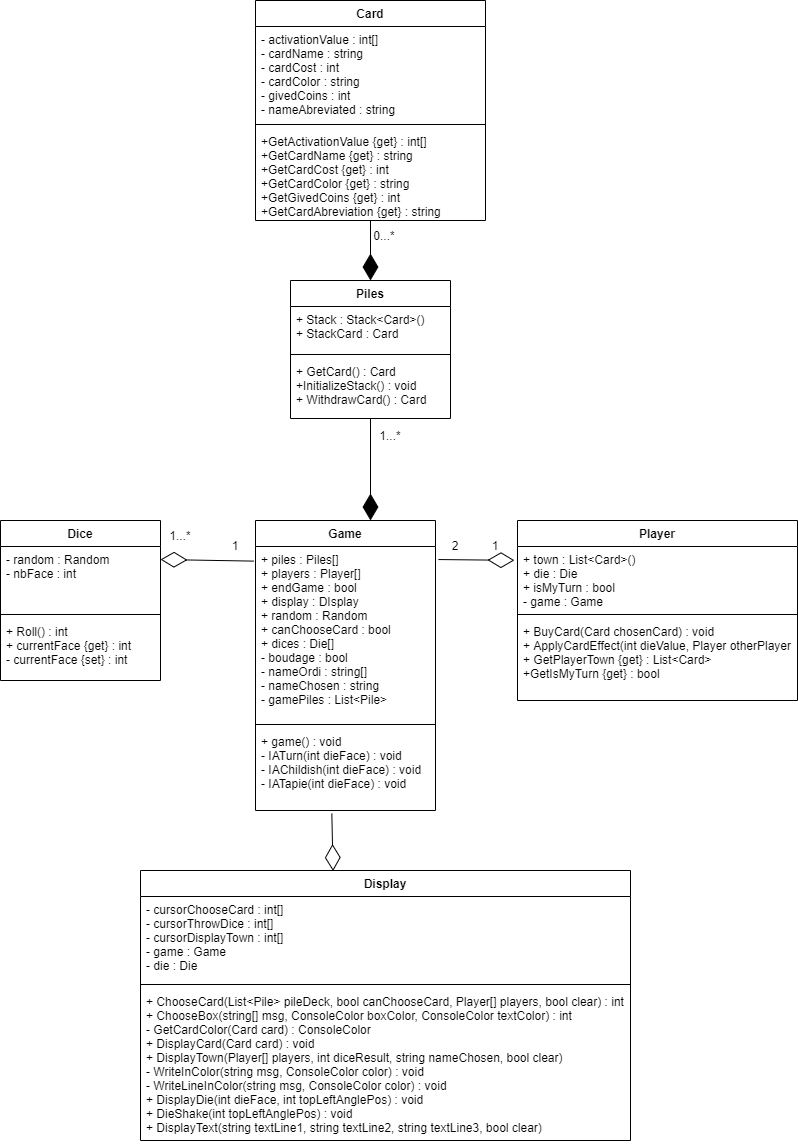

The diagram above was exported from draw.io. Its source (the exported page's mxGraphModel, read from the mxfile embedded in the PNG):
<mxGraphModel dx="1173" dy="673" grid="1" gridSize="10" guides="1" tooltips="1" connect="1" arrows="1" fold="1" page="1" pageScale="1" pageWidth="827" pageHeight="1169" math="0" shadow="0">
  <root>
    <mxCell id="0" />
    <mxCell id="1" parent="0" />
    <mxCell id="XLa_D8KmcoD9IinRujJa-5" value="Player" style="swimlane;fontStyle=1;align=center;verticalAlign=top;childLayout=stackLayout;horizontal=1;startSize=26;horizontalStack=0;resizeParent=1;resizeParentMax=0;resizeLast=0;collapsible=1;marginBottom=0;" parent="1" vertex="1">
      <mxGeometry x="547" y="520" width="280" height="180" as="geometry" />
    </mxCell>
    <mxCell id="XLa_D8KmcoD9IinRujJa-6" value="+ town : List&lt;Card&gt;()&#10;+ die : Die&#10;+ isMyTurn : bool&#10;- game : Game" style="text;strokeColor=none;fillColor=none;align=left;verticalAlign=top;spacingLeft=4;spacingRight=4;overflow=hidden;rotatable=0;points=[[0,0.5],[1,0.5]];portConstraint=eastwest;" parent="XLa_D8KmcoD9IinRujJa-5" vertex="1">
      <mxGeometry y="26" width="280" height="64" as="geometry" />
    </mxCell>
    <mxCell id="XLa_D8KmcoD9IinRujJa-7" value="" style="line;strokeWidth=1;fillColor=none;align=left;verticalAlign=middle;spacingTop=-1;spacingLeft=3;spacingRight=3;rotatable=0;labelPosition=right;points=[];portConstraint=eastwest;" parent="XLa_D8KmcoD9IinRujJa-5" vertex="1">
      <mxGeometry y="90" width="280" height="8" as="geometry" />
    </mxCell>
    <mxCell id="XLa_D8KmcoD9IinRujJa-8" value="+ BuyCard(Card chosenCard) : void&#10;+ ApplyCardEffect(int dieValue, Player otherPlayer&#10;+ GetPlayerTown {get} : List&lt;Card&gt;&#10;+GetIsMyTurn {get} : bool" style="text;strokeColor=none;fillColor=none;align=left;verticalAlign=top;spacingLeft=4;spacingRight=4;overflow=hidden;rotatable=0;points=[[0,0.5],[1,0.5]];portConstraint=eastwest;" parent="XLa_D8KmcoD9IinRujJa-5" vertex="1">
      <mxGeometry y="98" width="280" height="82" as="geometry" />
    </mxCell>
    <mxCell id="XLa_D8KmcoD9IinRujJa-10" value="Dice" style="swimlane;fontStyle=1;align=center;verticalAlign=top;childLayout=stackLayout;horizontal=1;startSize=26;horizontalStack=0;resizeParent=1;resizeParentMax=0;resizeLast=0;collapsible=1;marginBottom=0;" parent="1" vertex="1">
      <mxGeometry x="30" y="520" width="160" height="160" as="geometry" />
    </mxCell>
    <mxCell id="XLa_D8KmcoD9IinRujJa-11" value="- random : Random&#10;- nbFace : int&#10;" style="text;strokeColor=none;fillColor=none;align=left;verticalAlign=top;spacingLeft=4;spacingRight=4;overflow=hidden;rotatable=0;points=[[0,0.5],[1,0.5]];portConstraint=eastwest;" parent="XLa_D8KmcoD9IinRujJa-10" vertex="1">
      <mxGeometry y="26" width="160" height="64" as="geometry" />
    </mxCell>
    <mxCell id="XLa_D8KmcoD9IinRujJa-12" value="" style="line;strokeWidth=1;fillColor=none;align=left;verticalAlign=middle;spacingTop=-1;spacingLeft=3;spacingRight=3;rotatable=0;labelPosition=right;points=[];portConstraint=eastwest;" parent="XLa_D8KmcoD9IinRujJa-10" vertex="1">
      <mxGeometry y="90" width="160" height="8" as="geometry" />
    </mxCell>
    <mxCell id="XLa_D8KmcoD9IinRujJa-13" value="+ Roll() : int&#10;+ currentFace {get} : int&#10;- currentFace {set} : int" style="text;strokeColor=none;fillColor=none;align=left;verticalAlign=top;spacingLeft=4;spacingRight=4;overflow=hidden;rotatable=0;points=[[0,0.5],[1,0.5]];portConstraint=eastwest;" parent="XLa_D8KmcoD9IinRujJa-10" vertex="1">
      <mxGeometry y="98" width="160" height="62" as="geometry" />
    </mxCell>
    <mxCell id="XLa_D8KmcoD9IinRujJa-14" value="Card" style="swimlane;fontStyle=1;align=center;verticalAlign=top;childLayout=stackLayout;horizontal=1;startSize=26;horizontalStack=0;resizeParent=1;resizeParentMax=0;resizeLast=0;collapsible=1;marginBottom=0;" parent="1" vertex="1">
      <mxGeometry x="285" width="230" height="220" as="geometry" />
    </mxCell>
    <mxCell id="XLa_D8KmcoD9IinRujJa-15" value="- activationValue : int[] &#10;- cardName : string &#10;- cardCost : int&#10;- cardColor : string&#10;- givedCoins : int&#10;- nameAbreviated : string " style="text;strokeColor=none;fillColor=none;align=left;verticalAlign=top;spacingLeft=4;spacingRight=4;overflow=hidden;rotatable=0;points=[[0,0.5],[1,0.5]];portConstraint=eastwest;" parent="XLa_D8KmcoD9IinRujJa-14" vertex="1">
      <mxGeometry y="26" width="230" height="94" as="geometry" />
    </mxCell>
    <mxCell id="XLa_D8KmcoD9IinRujJa-16" value="" style="line;strokeWidth=1;fillColor=none;align=left;verticalAlign=middle;spacingTop=-1;spacingLeft=3;spacingRight=3;rotatable=0;labelPosition=right;points=[];portConstraint=eastwest;" parent="XLa_D8KmcoD9IinRujJa-14" vertex="1">
      <mxGeometry y="120" width="230" height="8" as="geometry" />
    </mxCell>
    <mxCell id="XLa_D8KmcoD9IinRujJa-17" value="+GetActivationValue {get} : int[] &#10;+GetCardName {get} : string&#10;+GetCardCost {get} : int&#10;+GetCardColor {get} : string&#10;+GetGivedCoins {get} : int&#10;+GetCardAbreviation {get} : string" style="text;strokeColor=none;fillColor=none;align=left;verticalAlign=top;spacingLeft=4;spacingRight=4;overflow=hidden;rotatable=0;points=[[0,0.5],[1,0.5]];portConstraint=eastwest;" parent="XLa_D8KmcoD9IinRujJa-14" vertex="1">
      <mxGeometry y="128" width="230" height="92" as="geometry" />
    </mxCell>
    <mxCell id="XLa_D8KmcoD9IinRujJa-18" value="Piles" style="swimlane;fontStyle=1;align=center;verticalAlign=top;childLayout=stackLayout;horizontal=1;startSize=26;horizontalStack=0;resizeParent=1;resizeParentMax=0;resizeLast=0;collapsible=1;marginBottom=0;" parent="1" vertex="1">
      <mxGeometry x="320" y="280" width="160" height="138" as="geometry" />
    </mxCell>
    <mxCell id="XLa_D8KmcoD9IinRujJa-19" value="+ Stack : Stack&lt;Card&gt;()&#10;+ StackCard : Card" style="text;strokeColor=none;fillColor=none;align=left;verticalAlign=top;spacingLeft=4;spacingRight=4;overflow=hidden;rotatable=0;points=[[0,0.5],[1,0.5]];portConstraint=eastwest;" parent="XLa_D8KmcoD9IinRujJa-18" vertex="1">
      <mxGeometry y="26" width="160" height="44" as="geometry" />
    </mxCell>
    <mxCell id="XLa_D8KmcoD9IinRujJa-20" value="" style="line;strokeWidth=1;fillColor=none;align=left;verticalAlign=middle;spacingTop=-1;spacingLeft=3;spacingRight=3;rotatable=0;labelPosition=right;points=[];portConstraint=eastwest;" parent="XLa_D8KmcoD9IinRujJa-18" vertex="1">
      <mxGeometry y="70" width="160" height="8" as="geometry" />
    </mxCell>
    <mxCell id="XLa_D8KmcoD9IinRujJa-21" value="+ GetCard() : Card&#10;+InitializeStack() : void &#10;+ WithdrawCard() : Card" style="text;strokeColor=none;fillColor=none;align=left;verticalAlign=top;spacingLeft=4;spacingRight=4;overflow=hidden;rotatable=0;points=[[0,0.5],[1,0.5]];portConstraint=eastwest;" parent="XLa_D8KmcoD9IinRujJa-18" vertex="1">
      <mxGeometry y="78" width="160" height="60" as="geometry" />
    </mxCell>
    <mxCell id="XLa_D8KmcoD9IinRujJa-50" value="" style="endArrow=diamondThin;endFill=1;endSize=24;html=1;rounded=0;entryX=0.5;entryY=0;entryDx=0;entryDy=0;" parent="1" source="XLa_D8KmcoD9IinRujJa-17" target="XLa_D8KmcoD9IinRujJa-18" edge="1">
      <mxGeometry width="160" relative="1" as="geometry">
        <mxPoint x="280" y="280" as="sourcePoint" />
        <mxPoint x="440" y="280" as="targetPoint" />
      </mxGeometry>
    </mxCell>
    <mxCell id="XLa_D8KmcoD9IinRujJa-51" value="" style="endArrow=diamondThin;endFill=0;endSize=24;html=1;rounded=0;entryX=-0.011;entryY=0.216;entryDx=0;entryDy=0;entryPerimeter=0;exitX=1.016;exitY=0.075;exitDx=0;exitDy=0;exitPerimeter=0;" parent="1" source="lLQuJosBi2bgA17T_zUe-4" edge="1" target="XLa_D8KmcoD9IinRujJa-6">
      <mxGeometry width="160" relative="1" as="geometry">
        <mxPoint x="480" y="560" as="sourcePoint" />
        <mxPoint x="520" y="620" as="targetPoint" />
      </mxGeometry>
    </mxCell>
    <mxCell id="XLa_D8KmcoD9IinRujJa-53" value="0...*" style="text;html=1;strokeColor=none;fillColor=none;align=center;verticalAlign=middle;whiteSpace=wrap;rounded=0;" parent="1" vertex="1">
      <mxGeometry x="394" y="230" width="40" height="10" as="geometry" />
    </mxCell>
    <mxCell id="XLa_D8KmcoD9IinRujJa-55" value="2&lt;br&gt;" style="text;html=1;strokeColor=none;fillColor=none;align=center;verticalAlign=middle;whiteSpace=wrap;rounded=0;" parent="1" vertex="1">
      <mxGeometry x="465" y="540" width="40" height="10" as="geometry" />
    </mxCell>
    <mxCell id="XLa_D8KmcoD9IinRujJa-57" value="1" style="text;html=1;strokeColor=none;fillColor=none;align=center;verticalAlign=middle;whiteSpace=wrap;rounded=0;" parent="1" vertex="1">
      <mxGeometry x="505" y="540" width="40" height="10" as="geometry" />
    </mxCell>
    <mxCell id="XLa_D8KmcoD9IinRujJa-58" value="" style="endArrow=diamondThin;endFill=1;endSize=24;html=1;rounded=0;entryX=0.5;entryY=0;entryDx=0;entryDy=0;" parent="1" source="XLa_D8KmcoD9IinRujJa-21" edge="1">
      <mxGeometry width="160" relative="1" as="geometry">
        <mxPoint x="400" y="430" as="sourcePoint" />
        <mxPoint x="400" y="520" as="targetPoint" />
      </mxGeometry>
    </mxCell>
    <mxCell id="XLa_D8KmcoD9IinRujJa-59" value="1...*" style="text;html=1;strokeColor=none;fillColor=none;align=center;verticalAlign=middle;whiteSpace=wrap;rounded=0;" parent="1" vertex="1">
      <mxGeometry x="400" y="430" width="40" height="10" as="geometry" />
    </mxCell>
    <mxCell id="XLa_D8KmcoD9IinRujJa-60" value="" style="endArrow=diamondThin;endFill=0;endSize=24;html=1;rounded=0;exitX=-0.009;exitY=0.084;exitDx=0;exitDy=0;exitPerimeter=0;" parent="1" edge="1" source="lLQuJosBi2bgA17T_zUe-4">
      <mxGeometry width="160" relative="1" as="geometry">
        <mxPoint x="320" y="559" as="sourcePoint" />
        <mxPoint x="190" y="559" as="targetPoint" />
      </mxGeometry>
    </mxCell>
    <mxCell id="XLa_D8KmcoD9IinRujJa-61" value="1...*" style="text;html=1;strokeColor=none;fillColor=none;align=center;verticalAlign=middle;whiteSpace=wrap;rounded=0;" parent="1" vertex="1">
      <mxGeometry x="190" y="530" width="40" height="10" as="geometry" />
    </mxCell>
    <mxCell id="XLa_D8KmcoD9IinRujJa-63" value="1" style="text;html=1;strokeColor=none;fillColor=none;align=center;verticalAlign=middle;whiteSpace=wrap;rounded=0;" parent="1" vertex="1">
      <mxGeometry x="245" y="540" width="40" height="10" as="geometry" />
    </mxCell>
    <mxCell id="lLQuJosBi2bgA17T_zUe-3" value="Game" style="swimlane;fontStyle=1;align=center;verticalAlign=top;childLayout=stackLayout;horizontal=1;startSize=26;horizontalStack=0;resizeParent=1;resizeParentMax=0;resizeLast=0;collapsible=1;marginBottom=0;" vertex="1" parent="1">
      <mxGeometry x="285" y="520" width="180" height="290" as="geometry" />
    </mxCell>
    <mxCell id="lLQuJosBi2bgA17T_zUe-4" value="+ piles : Piles[]&#10;+ players : Player[]&#10;+ endGame : bool&#10;+ display : DIsplay&#10;+ random : Random&#10;+ canChooseCard : bool&#10;+ dices : Die[]&#10;- boudage : bool&#10;- nameOrdi : string[]&#10;- nameChosen : string&#10;- gamePiles : List&lt;Pile&gt;" style="text;strokeColor=none;fillColor=none;align=left;verticalAlign=top;spacingLeft=4;spacingRight=4;overflow=hidden;rotatable=0;points=[[0,0.5],[1,0.5]];portConstraint=eastwest;" vertex="1" parent="lLQuJosBi2bgA17T_zUe-3">
      <mxGeometry y="26" width="180" height="174" as="geometry" />
    </mxCell>
    <mxCell id="lLQuJosBi2bgA17T_zUe-5" value="" style="line;strokeWidth=1;fillColor=none;align=left;verticalAlign=middle;spacingTop=-1;spacingLeft=3;spacingRight=3;rotatable=0;labelPosition=right;points=[];portConstraint=eastwest;" vertex="1" parent="lLQuJosBi2bgA17T_zUe-3">
      <mxGeometry y="200" width="180" height="8" as="geometry" />
    </mxCell>
    <mxCell id="lLQuJosBi2bgA17T_zUe-6" value="+ game() : void&#10;- IATurn(int dieFace) : void&#10;- IAChildish(int dieFace) : void&#10;- IATapie(int dieFace) : void" style="text;strokeColor=none;fillColor=none;align=left;verticalAlign=top;spacingLeft=4;spacingRight=4;overflow=hidden;rotatable=0;points=[[0,0.5],[1,0.5]];portConstraint=eastwest;" vertex="1" parent="lLQuJosBi2bgA17T_zUe-3">
      <mxGeometry y="208" width="180" height="82" as="geometry" />
    </mxCell>
    <mxCell id="lLQuJosBi2bgA17T_zUe-7" value="Display" style="swimlane;fontStyle=1;align=center;verticalAlign=top;childLayout=stackLayout;horizontal=1;startSize=26;horizontalStack=0;resizeParent=1;resizeParentMax=0;resizeLast=0;collapsible=1;marginBottom=0;" vertex="1" parent="1">
      <mxGeometry x="170" y="870" width="490" height="270" as="geometry" />
    </mxCell>
    <mxCell id="lLQuJosBi2bgA17T_zUe-8" value="- cursorChooseCard : int[]&#10;- cursorThrowDice : int[]&#10;- cursorDisplayTown : int[]&#10;- game : Game&#10;- die : Die" style="text;strokeColor=none;fillColor=none;align=left;verticalAlign=top;spacingLeft=4;spacingRight=4;overflow=hidden;rotatable=0;points=[[0,0.5],[1,0.5]];portConstraint=eastwest;" vertex="1" parent="lLQuJosBi2bgA17T_zUe-7">
      <mxGeometry y="26" width="490" height="84" as="geometry" />
    </mxCell>
    <mxCell id="lLQuJosBi2bgA17T_zUe-9" value="" style="line;strokeWidth=1;fillColor=none;align=left;verticalAlign=middle;spacingTop=-1;spacingLeft=3;spacingRight=3;rotatable=0;labelPosition=right;points=[];portConstraint=eastwest;" vertex="1" parent="lLQuJosBi2bgA17T_zUe-7">
      <mxGeometry y="110" width="490" height="8" as="geometry" />
    </mxCell>
    <mxCell id="lLQuJosBi2bgA17T_zUe-10" value="+ ChooseCard(List&lt;Pile&gt; pileDeck, bool canChooseCard, Player[] players, bool clear) : int&#10;+ ChooseBox(string[] msg, ConsoleColor boxColor, ConsoleColor textColor) : int&#10;- GetCardColor(Card card) : ConsoleColor&#10;+ DisplayCard(Card card) : void&#10;+ DisplayTown(Player[] players, int diceResult, string nameChosen, bool clear)&#10;- WriteInColor(string msg, ConsoleColor color) : void&#10;- WriteLineInColor(string msg, ConsoleColor color) : void&#10;+ DisplayDie(int dieFace, int topLeftAnglePos) : void&#10;+ DieShake(int topLeftAnglePos) : void&#10;+ DisplayText(string textLine1, string textLine2, string textLine3, bool clear)" style="text;strokeColor=none;fillColor=none;align=left;verticalAlign=top;spacingLeft=4;spacingRight=4;overflow=hidden;rotatable=0;points=[[0,0.5],[1,0.5]];portConstraint=eastwest;" vertex="1" parent="lLQuJosBi2bgA17T_zUe-7">
      <mxGeometry y="118" width="490" height="152" as="geometry" />
    </mxCell>
    <mxCell id="lLQuJosBi2bgA17T_zUe-11" value="" style="endArrow=diamondThin;endFill=0;endSize=24;html=1;rounded=0;exitX=0.424;exitY=1.037;exitDx=0;exitDy=0;exitPerimeter=0;entryX=0.393;entryY=0.002;entryDx=0;entryDy=0;entryPerimeter=0;" edge="1" parent="1" source="lLQuJosBi2bgA17T_zUe-6" target="lLQuJosBi2bgA17T_zUe-7">
      <mxGeometry width="160" relative="1" as="geometry">
        <mxPoint x="421.69" y="821.616" as="sourcePoint" />
        <mxPoint x="328.31" y="820" as="targetPoint" />
      </mxGeometry>
    </mxCell>
  </root>
</mxGraphModel>